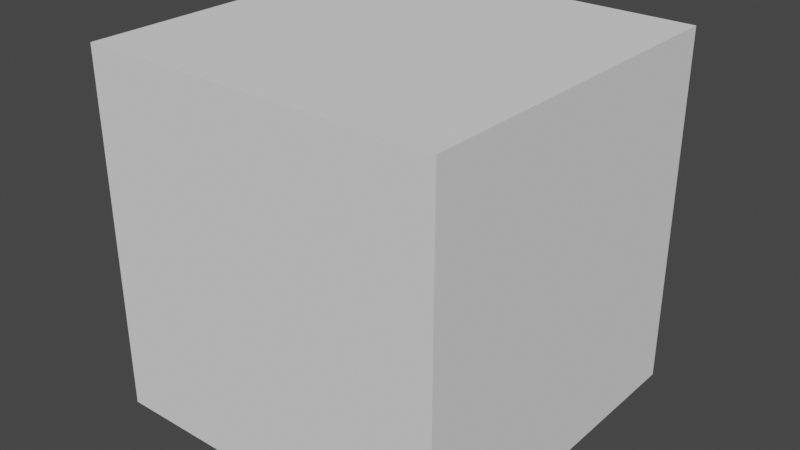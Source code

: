 # Source: Goblin.blend  (saved by Blender 2.90.8; exported with 4.5.12 LTS)
import bpy
from mathutils import Matrix  # noqa: F401  (used for matrix-valued properties, if any)

bpy.ops.wm.read_factory_settings(use_empty=True)
scene = bpy.context.scene
scene.name = 'Scene'

# ---- collections
col_collection = bpy.data.collections.new('Collection'); scene.collection.children.link(col_collection)
col_backgroundimages = bpy.data.collections.new('BackgroundImages'); scene.collection.children.link(col_backgroundimages)

# ---- world
world_world = bpy.data.worlds.new('World'); scene.world = world_world
world_world.use_nodes = True; world_world.node_tree.nodes.clear()
_N = world_world.node_tree.nodes; _L = world_world.node_tree.links
n0 = _N.new('ShaderNodeOutputWorld'); n0.name = 'World Output'; n0.location = (300, 300)
n1 = _N.new('ShaderNodeBackground'); n1.name = 'Background'; n1.location = (10, 300)
n1.inputs[0].default_value = (0.05088, 0.05088, 0.05088, 1.0)
_L.new(n1.outputs[0], n0.inputs[0])
n0.is_active_output = True
world_world.color = (0.05088, 0.05088, 0.05088)
world_world.use_sun_shadow = False
world_world.sun_shadow_jitter_overblur = 0.0

# ---- meshes
me_cube_001 = bpy.data.meshes.new('Cube.001')
me_cube_001.from_pydata([(-1.0, -1.0, -1.0), (-1.0, -1.0, 1.0), (-1.0, 1.0, -1.0), (-1.0, 1.0, 1.0), (1.0, -1.0, -1.0), (1.0, -1.0, 1.0), (1.0, 1.0, -1.0), (1.0, 1.0, 1.0)], [], [(0, 1, 3, 2), (2, 3, 7, 6), (6, 7, 5, 4), (4, 5, 1, 0), (2, 6, 4, 0), (7, 3, 1, 5)])
_uv = me_cube_001.uv_layers.new(name='UVMap')
_uv.uv.foreach_set('vector', [0.375, 0.0, 0.625, 0.0, 0.625, 0.25, 0.375, 0.25, 0.375, 0.25, 0.625, 0.25, 0.625, 0.5, 0.375, 0.5, 0.375, 0.5, 0.625, 0.5, 0.625, 0.75, 0.375, 0.75, 0.375, 0.75, 0.625, 0.75, 0.625, 1.0, 0.375, 1.0, 0.125, 0.5, 0.375, 0.5, 0.375, 0.75, 0.125, 0.75, 0.625, 0.5, 0.875, 0.5, 0.875, 0.75, 0.625, 0.75])
me_cube_001.use_remesh_fix_poles = True
me_cube_001.use_remesh_preserve_attributes = False
me_cube_001.use_mirror_vertex_groups = False
me_cube_001.update()

# ---- objects
ob_cube = bpy.data.objects.new('Cube', me_cube_001)
ob_empty = bpy.data.objects.new('Empty', None)
ob_empty_001 = bpy.data.objects.new('Empty.001', None)

# ---- transforms, parenting, visibility, modifiers, constraints
ob_cube.location = (0.0, 0.0, 0.0)
ob_cube.lineart.crease_threshold = 0.0
ob_empty.location = (1.6, 0.0, 1.1)
ob_empty.rotation_euler = (1.571, -0.0, -0.0)
ob_empty.empty_display_type = 'IMAGE'
ob_empty.empty_display_size = 5.0
ob_empty.empty_image_depth = 'FRONT'
ob_empty.empty_image_side = 'FRONT'
ob_empty.color = (1.0, 1.0, 1.0, 0.5)
ob_empty.hide_select = True
ob_empty.lineart.crease_threshold = 0.0
ob_empty_001.location = (1.6, 0.0, 1.1)
ob_empty_001.rotation_euler = (1.571, -0.0, 1.571)
ob_empty_001.empty_display_type = 'IMAGE'
ob_empty_001.empty_display_size = 5.0
ob_empty_001.empty_image_depth = 'FRONT'
ob_empty_001.empty_image_side = 'FRONT'
ob_empty_001.color = (1.0, 1.0, 1.0, 0.5)
ob_empty_001.hide_select = True
ob_empty_001.lineart.crease_threshold = 0.0

# ---- collection membership
col_collection.objects.link(ob_cube)
col_backgroundimages.objects.link(ob_empty)
col_backgroundimages.objects.link(ob_empty_001)

# ---- scene / render settings (as saved in the file)
scene.frame_start = 1; scene.frame_end = 250; scene.frame_set(1)
scene.render.engine = 'BLENDER_EEVEE_NEXT'
scene.cycles.use_denoising = False
scene.cycles.samples = 128
scene.cycles.sampling_pattern = 'TABULATED_SOBOL'
scene.cycles.use_adaptive_sampling = False
scene.cycles.use_light_tree = False
scene.view_settings.view_transform = 'Filmic'
bpy.context.view_layer.update()

# ---- added for rendering (the .blend has no active camera and no usable light): camera, sun
cam_auto = bpy.data.cameras.new('AutoCamera')
cam_auto.lens = 50.0
cam_auto.sensor_width = 36.0
cam_auto.clip_end = 1000.0
ob_auto_camera = bpy.data.objects.new('AutoCamera', cam_auto)
scene.collection.objects.link(ob_auto_camera)
ob_auto_camera.location = (3.20507, -3.84609, 2.56406)
ob_auto_camera.rotation_euler = (1.09748, -7.21219e-08, 0.694738)
scene.camera = ob_auto_camera
light_auto_sun = bpy.data.lights.new('AutoSun', 'SUN')
light_auto_sun.energy = 3.0
light_auto_sun.angle = 0.0523599
ob_auto_sun = bpy.data.objects.new('AutoSun', light_auto_sun)
scene.collection.objects.link(ob_auto_sun)
ob_auto_sun.rotation_euler = (0.872665, 0.174533, 0.523599)
bpy.context.view_layer.update()
